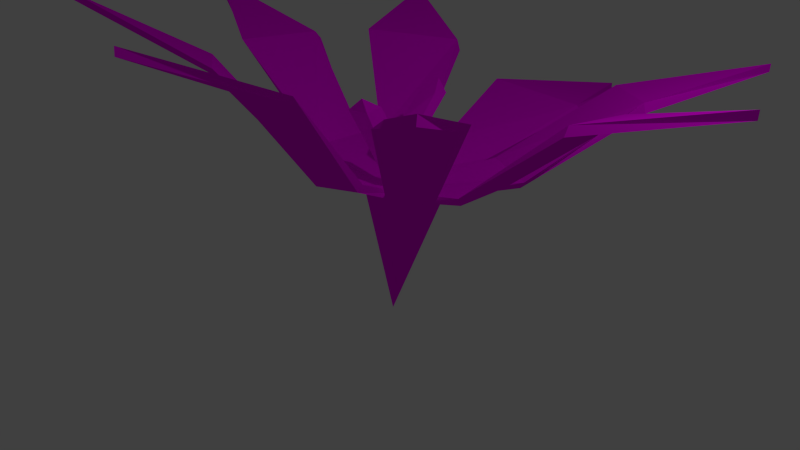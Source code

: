 # Source: Flower2.blend  (saved by Blender 2.75.0; exported with 4.5.12 LTS)
import bpy
from mathutils import Matrix  # noqa: F401  (used for matrix-valued properties, if any)

bpy.ops.wm.read_factory_settings(use_empty=True)
scene = bpy.context.scene
scene.name = 'Scene'

# ---- collections
col_collection_1 = bpy.data.collections.new('Collection 1'); scene.collection.children.link(col_collection_1)

# ---- images (referenced by path relative to the original .blend; pixels are not part of the script)
import os
ASSET_DIR = os.environ.get("B2B_ASSET_DIR", "")  # directory of the original .blend (textures are referenced by path, not embedded)
HERE = os.path.dirname(os.path.abspath(__file__))  # packed textures are extracted next to this script under _unpacked/

def load_image(name, relpath, width, height, colorspace="sRGB"):
    """Load a texture the original file referenced (path relative to the .blend, or extracted next to this script)."""
    p = next((c for c in (os.path.join(HERE, relpath), os.path.join(ASSET_DIR, relpath)) if relpath and os.path.exists(c)), "")
    if p:
        img = bpy.data.images.load(p, check_existing=True)
        img.name = name
    else:  # same state as the original file: an image datablock whose file is absent (Cycles renders it pink)
        img = bpy.data.images.new(name, width, height)
        img.source = "FILE"
        img.filepath = "//" + (relpath or name)
    img.colorspace_settings.name = colorspace
    return img
img_palette_32x32_png = load_image('palette_32x32.png', 'textures/palette_32x32.png', 1024, 1024, 'sRGB')

# ---- materials (node trees are filled in below, after node groups)
mat_material_002 = bpy.data.materials.new('Material.002')
mat_material_002.alpha_threshold = 0.0
mat_material_002.roughness = 0.5

# ---- material node trees
mat_material_002.use_nodes = True; mat_material_002.node_tree.nodes.clear()
_N = mat_material_002.node_tree.nodes; _L = mat_material_002.node_tree.links
n0 = _N.new('ShaderNodeOutputMaterial'); n0.name = 'Material Output'; n0.location = (300, 300)
n1 = _N.new('ShaderNodeBsdfDiffuse'); n1.name = 'Diffuse BSDF'; n1.location = (10, 300)
n2 = _N.new('ShaderNodeTexImage'); n2.name = 'Image Texture'; n2.location = (-180, 300)
n2.width = 140
n2.image = img_palette_32x32_png
_L.new(n1.outputs[0], n0.inputs[0])
_L.new(n2.outputs[0], n1.inputs[0])
n0.is_active_output = True

# ---- world
world_world = bpy.data.worlds.new('World'); scene.world = world_world
world_world.color = (0.05088, 0.05088, 0.05088)
world_world.use_sun_shadow = False
world_world.sun_shadow_jitter_overblur = 0.0
world_world.cycles.sampling_method = 'MANUAL'
world_world.cycles.sample_map_resolution = 256

# ---- cameras
cam_camera = bpy.data.cameras.new('Camera')
cam_camera.clip_end = 100.0
cam_camera.lens = 35.0
cam_camera.sensor_width = 32.0
cam_camera.sensor_height = 18.0
cam_camera.ortho_scale = 7.314
cam_camera.dof.focus_distance = 0.0

# ---- lights
light_lamp = bpy.data.lights.new('Lamp', 'POINT')
light_lamp.transmission_factor = 0.0
light_lamp.cutoff_distance = 30.0
light_lamp.energy = 100.0
light_lamp.shadow_buffer_clip_start = 1.001
light_lamp.shadow_soft_size = 0.1
light_lamp.shadow_maximum_resolution = 0.006
light_lamp.use_absolute_resolution = True
light_lamp.cycles.use_multiple_importance_sampling = False

# ---- meshes
me_flower_2 = bpy.data.meshes.new('flower_2')
me_flower_2.from_pydata([(-0.3112, -1.166, -0.7882), (-0.06096, -1.18, -0.861), (-0.1828, -0.8858, -1.285), (-0.4399, -0.893, -1.276), (-0.3741, -0.7772, -1.549), (-0.2063, -0.937, -1.524), (-0.4644, -0.9496, -1.526), (-0.08938, -1.231, -1.07), (-0.3423, -1.225, -1.009), (-0.2059, -1.963, -0.7708), (-0.1145, -1.959, -0.7834), (-0.1118, -1.948, -0.7146), (-0.2037, -1.953, -0.7039), (-0.008098, -1.825, 0.09148), (0.6663, -1.91, -0.5561), (-0.01209, -1.997, -1.214), (-0.6813, -1.91, -0.5561), (-0.007491, -3.645, -0.3279), (-0.326, -2.059, -0.885), (0.223, -2.035, -0.8985), (0.2122, -1.924, -0.9026), (-0.3153, -1.949, -0.8927), (0.2909, -1.816, -1.871), (-0.4662, -1.726, -1.712), (-0.4405, -1.832, -1.778), (0.2507, -1.905, -1.843), (0.5028, -1.408, -3.472), (-0.9208, -1.302, -3.376), (0.5556, -1.457, -3.471), (-0.7984, -1.449, -3.392), (-0.1008, -1.607, -5.257), (-0.09855, -1.726, -5.25), (-0.3444, -2.025, -0.3456), (-0.3666, -2.06, -0.8467), (-0.354, -1.95, -0.8569), (-0.3357, -1.918, -0.377), (-1.484, -1.729, -1.11), (-1.347, -1.637, -0.2671), (-1.367, -1.734, -0.2698), (-1.466, -1.825, -1.041), (-2.744, -0.5361, -1.366), (-2.758, -0.4258, -0.09873), (-2.741, -0.6535, -1.462), (-2.779, -0.5138, -0.1887), (-4.302, 0.08724, -0.8093), (-4.304, -0.01467, -0.796), (0.2529, -1.984, -0.3127), (-0.3011, -2.021, -0.3068), (-0.295, -1.914, -0.3402), (0.2375, -1.877, -0.3423), (-0.3576, -1.561, 0.6099), (0.3701, -1.467, 0.4631), (0.3389, -1.563, 0.5158), (-0.3187, -1.657, 0.6183), (-0.4546, -0.2289, 1.451), (0.4991, -0.1345, 1.461), (-0.5948, -0.3487, 1.467), (0.3721, -0.2232, 1.475), (-0.009737, 0.594, 3.043), (-0.009935, 0.4918, 3.054), (0.2664, -2.028, -0.861), (0.2938, -1.985, -0.3513), (0.2765, -1.878, -0.3785), (0.2532, -1.919, -0.8667), (1.376, -1.498, -0.08919), (1.232, -1.594, -1.045), (1.271, -1.689, -0.9993), (1.364, -1.609, -0.1454), (2.675, -0.3289, -0.2599), (2.632, -0.49, -1.328), (2.693, -0.4297, -0.1688), (2.655, -0.5471, -1.191), (4.287, 0.08476, -0.8282), (4.289, -0.01713, -0.8147), (-0.04925, -1.997, -0.2165), (-0.4566, -2.048, -0.568), (-0.4423, -1.939, -0.5913), (-0.05317, -1.89, -0.2525), (-1.447, -1.684, -0.04075), (-0.6159, -1.552, 0.3911), (-0.6698, -1.651, 0.4138), (-1.395, -1.778, -0.005826), (-2.332, -0.4023, 0.6489), (-1.343, -0.2677, 1.264), (-2.444, -0.5235, 0.5785), (-1.46, -0.3615, 1.219), (-3.052, 0.5121, 2.075), (-3.054, 0.4228, 2.081), (0.3835, -1.998, -0.5815), (0.01054, -1.994, -0.2159), (0.003489, -1.887, -0.2516), (0.3643, -1.89, -0.5987), (0.8086, -1.477, 0.504), (1.146, -1.452, -0.007309), (1.157, -1.549, 0.03947), (0.8194, -1.579, 0.4919), (1.646, -0.146, 1.255), (2.253, -0.1857, 0.6977), (1.549, -0.2479, 1.339), (2.182, -0.2536, 0.7956), (3.036, 0.4796, 2.173), (3.037, 0.3778, 2.187), (-0.0272, -2.051, -0.9836), (0.3815, -2.004, -0.6364), (0.3628, -1.895, -0.6507), (-0.02813, -1.941, -0.9855), (1.328, -1.693, -1.322), (0.5083, -1.711, -1.725), (0.5558, -1.81, -1.727), (1.252, -1.8, -1.352), (2.211, -0.7139, -2.392), (1.38, -0.8247, -3.052), (2.301, -0.8059, -2.292), (1.492, -0.8701, -2.969), (2.986, -0.3895, -3.892), (2.987, -0.4925, -3.88), (-0.4579, -2.05, -0.6222), (-0.08619, -2.055, -0.9825), (-0.08401, -1.944, -0.9849), (-0.4432, -1.941, -0.6425), (-0.6604, -1.713, -1.555), (-1.227, -1.677, -1.261), (-1.23, -1.776, -1.28), (-0.6996, -1.815, -1.538), (-1.465, -0.7428, -3.068), (-2.436, -0.5849, -2.136), (-1.45, -0.9146, -3.112), (-2.397, -0.6779, -2.203), (-3.053, -0.3091, -3.82), (-3.054, -0.4111, -3.807), (-0.3223, -1.289, -0.1926), (0.01405, -1.272, -0.1623), (-0.01373, -0.7993, 0.03218), (-0.2752, -0.7952, 0.09857), (-0.09437, -0.6268, 0.03729), (-0.004991, -0.7651, -0.1854), (-0.258, -0.7506, -0.1209), (-0.01327, -1.182, -0.4257), (-0.2665, -1.194, -0.4515), (-0.08209, -2.144, -0.5422), (0.01383, -2.128, -0.5446), (0.02052, -2.101, -0.4675), (-0.07418, -2.117, -0.4653)], [], [(0, 1, 2, 3), (4, 5, 6), (6, 5, 7, 8), (9, 10, 11, 12), (1, 7, 5, 2), (8, 0, 3, 6), (8, 7, 10, 9), (9, 12, 0, 8), (12, 11, 1, 0), (11, 10, 7, 1), (4, 2, 5), (3, 4, 6), (3, 2, 4), (13, 14, 15, 16), (13, 16, 17), (16, 15, 17), (15, 14, 17), (14, 13, 17), (18, 19, 20, 21), (21, 20, 22, 23), (24, 25, 19, 18), (19, 25, 22, 20), (24, 18, 21, 23), (23, 22, 26, 27), (22, 25, 28, 26), (25, 24, 29, 28), (24, 23, 27, 29), (27, 26, 30), (26, 28, 31, 30), (28, 29, 31), (29, 27, 30, 31), (32, 33, 34, 35), (35, 34, 36, 37), (38, 39, 33, 32), (33, 39, 36, 34), (38, 32, 35, 37), (37, 36, 40, 41), (36, 39, 42, 40), (39, 38, 43, 42), (38, 37, 41, 43), (41, 40, 44), (40, 42, 45, 44), (42, 43, 45), (43, 41, 44, 45), (46, 47, 48, 49), (49, 48, 50, 51), (52, 53, 47, 46), (47, 53, 50, 48), (52, 46, 49, 51), (51, 50, 54, 55), (50, 53, 56, 54), (53, 52, 57, 56), (52, 51, 55, 57), (55, 54, 58), (54, 56, 59, 58), (56, 57, 59), (57, 55, 58, 59), (60, 61, 62, 63), (63, 62, 64, 65), (66, 67, 61, 60), (61, 67, 64, 62), (66, 60, 63, 65), (65, 64, 68, 69), (64, 67, 70, 68), (67, 66, 71, 70), (66, 65, 69, 71), (69, 68, 72), (68, 70, 73, 72), (70, 71, 73), (71, 69, 72, 73), (74, 75, 76, 77), (77, 76, 78, 79), (80, 81, 75, 74), (75, 81, 78, 76), (80, 74, 77, 79), (79, 78, 82, 83), (78, 81, 84, 82), (81, 80, 85, 84), (80, 79, 83, 85), (83, 82, 86), (82, 84, 87, 86), (84, 85, 87), (85, 83, 86, 87), (88, 89, 90, 91), (91, 90, 92, 93), (94, 95, 89, 88), (89, 95, 92, 90), (94, 88, 91, 93), (93, 92, 96, 97), (92, 95, 98, 96), (95, 94, 99, 98), (94, 93, 97, 99), (97, 96, 100), (96, 98, 101, 100), (98, 99, 101), (99, 97, 100, 101), (102, 103, 104, 105), (105, 104, 106, 107), (108, 109, 103, 102), (103, 109, 106, 104), (108, 102, 105, 107), (107, 106, 110, 111), (106, 109, 112, 110), (109, 108, 113, 112), (108, 107, 111, 113), (111, 110, 114), (110, 112, 115, 114), (112, 113, 115), (113, 111, 114, 115), (116, 117, 118, 119), (119, 118, 120, 121), (122, 123, 117, 116), (117, 123, 120, 118), (122, 116, 119, 121), (121, 120, 124, 125), (120, 123, 126, 124), (123, 122, 127, 126), (122, 121, 125, 127), (125, 124, 128), (124, 126, 129, 128), (126, 127, 129), (127, 125, 128, 129), (130, 131, 132, 133), (134, 135, 136), (136, 135, 137, 138), (139, 140, 141, 142), (131, 137, 135, 132), (138, 130, 133, 136), (138, 137, 140, 139), (139, 142, 130, 138), (142, 141, 131, 130), (141, 140, 137, 131), (134, 132, 135), (133, 134, 136), (133, 132, 134)])
_uv = me_flower_2.uv_layers.new(name='UVMap')
_uv.uv.foreach_set('vector', [0.1643, 0.4512, 0.1779, 0.4512, 0.1779, 0.4576, 0.1643, 0.4576, 0.1711, 0.4806, 0.1779, 0.4738, 0.1779, 0.4874, 0.178, 0.4578, 0.1916, 0.4578, 0.1916, 0.4643, 0.178, 0.4643, 0.1783, 0.4738, 0.1831, 0.4738, 0.1831, 0.4786, 0.1783, 0.4786, 0.1783, 0.4512, 0.1919, 0.4512, 0.1919, 0.4576, 0.1783, 0.4576, 0.1919, 0.4672, 0.2055, 0.4672, 0.2055, 0.4736, 0.1919, 0.4736, 0.178, 0.4643, 0.1916, 0.4643, 0.1872, 0.4736, 0.1824, 0.4736, 0.1963, 0.4578, 0.2011, 0.4578, 0.2055, 0.4672, 0.1919, 0.4672, 0.1687, 0.4418, 0.1735, 0.4418, 0.1779, 0.4512, 0.1643, 0.4512, 0.1827, 0.4418, 0.1875, 0.4418, 0.1919, 0.4512, 0.1783, 0.4512, 0.1711, 0.4806, 0.1643, 0.4738, 0.1779, 0.4738, 0.1643, 0.4874, 0.1711, 0.4806, 0.1779, 0.4874, 0.1643, 0.4874, 0.1643, 0.4738, 0.1711, 0.4806, 0.7154, 0.7256, 0.7256, 0.7357, 0.7154, 0.7458, 0.7053, 0.7357, 0.736, 0.7357, 0.7258, 0.7357, 0.736, 0.7256, 0.7273, 0.7561, 0.7172, 0.746, 0.7273, 0.746, 0.7275, 0.746, 0.7275, 0.7358, 0.7377, 0.746, 0.7069, 0.746, 0.717, 0.7561, 0.7069, 0.7561, 0.7679, 0.1459, 0.7761, 0.1459, 0.7761, 0.1541, 0.7679, 0.1541, 0.7707, 0.127, 0.779, 0.127, 0.779, 0.1353, 0.7707, 0.1353, 0.7723, 0.1368, 0.7806, 0.1368, 0.7806, 0.1451, 0.7723, 0.1451, 0.7632, 0.1457, 0.7632, 0.1375, 0.7714, 0.1375, 0.7714, 0.1457, 0.7622, 0.1353, 0.7622, 0.127, 0.7705, 0.127, 0.7705, 0.1353, 0.6751, 0.4565, 0.6837, 0.4565, 0.6837, 0.4669, 0.6751, 0.4669, 0.6925, 0.4725, 0.684, 0.4725, 0.684, 0.4621, 0.6925, 0.4621, 0.666, 0.4725, 0.6575, 0.4725, 0.6575, 0.4621, 0.666, 0.4621, 0.6663, 0.4565, 0.6748, 0.4565, 0.6748, 0.4669, 0.6663, 0.4669, 0.6751, 0.4669, 0.6837, 0.4669, 0.6794, 0.481, 0.6925, 0.4621, 0.684, 0.4621, 0.684, 0.4479, 0.6925, 0.4479, 0.666, 0.4621, 0.6575, 0.4621, 0.6617, 0.4479, 0.6663, 0.4669, 0.6748, 0.4669, 0.6748, 0.481, 0.6663, 0.481, 0.7679, 0.1459, 0.7761, 0.1459, 0.7761, 0.1541, 0.7679, 0.1541, 0.7707, 0.127, 0.779, 0.127, 0.779, 0.1353, 0.7707, 0.1353, 0.7723, 0.1368, 0.7806, 0.1368, 0.7806, 0.1451, 0.7723, 0.1451, 0.7632, 0.1457, 0.7632, 0.1375, 0.7714, 0.1375, 0.7714, 0.1457, 0.7622, 0.1353, 0.7622, 0.127, 0.7705, 0.127, 0.7705, 0.1353, 0.6751, 0.4565, 0.6837, 0.4565, 0.6837, 0.4669, 0.6751, 0.4669, 0.6925, 0.4725, 0.684, 0.4725, 0.684, 0.4621, 0.6925, 0.4621, 0.666, 0.4725, 0.6575, 0.4725, 0.6575, 0.4621, 0.666, 0.4621, 0.6663, 0.4565, 0.6748, 0.4565, 0.6748, 0.4669, 0.6663, 0.4669, 0.6751, 0.4669, 0.6837, 0.4669, 0.6794, 0.481, 0.6925, 0.4621, 0.684, 0.4621, 0.684, 0.4479, 0.6925, 0.4479, 0.666, 0.4621, 0.6575, 0.4621, 0.6617, 0.4479, 0.6663, 0.4669, 0.6748, 0.4669, 0.6748, 0.481, 0.6663, 0.481, 0.7679, 0.1459, 0.7761, 0.1459, 0.7761, 0.1541, 0.7679, 0.1541, 0.7707, 0.127, 0.779, 0.127, 0.779, 0.1353, 0.7707, 0.1353, 0.7723, 0.1368, 0.7806, 0.1368, 0.7806, 0.1451, 0.7723, 0.1451, 0.7632, 0.1457, 0.7632, 0.1375, 0.7714, 0.1375, 0.7714, 0.1457, 0.7622, 0.1353, 0.7622, 0.127, 0.7705, 0.127, 0.7705, 0.1353, 0.6751, 0.4565, 0.6837, 0.4565, 0.6837, 0.4669, 0.6751, 0.4669, 0.6925, 0.4725, 0.684, 0.4725, 0.684, 0.4621, 0.6925, 0.4621, 0.666, 0.4725, 0.6575, 0.4725, 0.6575, 0.4621, 0.666, 0.4621, 0.6663, 0.4565, 0.6748, 0.4565, 0.6748, 0.4669, 0.6663, 0.4669, 0.6751, 0.4669, 0.6837, 0.4669, 0.6794, 0.481, 0.6925, 0.4621, 0.684, 0.4621, 0.684, 0.4479, 0.6925, 0.4479, 0.666, 0.4621, 0.6575, 0.4621, 0.6617, 0.4479, 0.6663, 0.4669, 0.6748, 0.4669, 0.6748, 0.481, 0.6663, 0.481, 0.7679, 0.1459, 0.7761, 0.1459, 0.7761, 0.1541, 0.7679, 0.1541, 0.7707, 0.127, 0.779, 0.127, 0.779, 0.1353, 0.7707, 0.1353, 0.7723, 0.1368, 0.7806, 0.1368, 0.7806, 0.1451, 0.7723, 0.1451, 0.7632, 0.1457, 0.7632, 0.1375, 0.7714, 0.1375, 0.7714, 0.1457, 0.7622, 0.1353, 0.7622, 0.127, 0.7705, 0.127, 0.7705, 0.1353, 0.6751, 0.4565, 0.6837, 0.4565, 0.6837, 0.4669, 0.6751, 0.4669, 0.6925, 0.4725, 0.684, 0.4725, 0.684, 0.4621, 0.6925, 0.4621, 0.666, 0.4725, 0.6575, 0.4725, 0.6575, 0.4621, 0.666, 0.4621, 0.6663, 0.4565, 0.6748, 0.4565, 0.6748, 0.4669, 0.6663, 0.4669, 0.6751, 0.4669, 0.6837, 0.4669, 0.6794, 0.481, 0.6925, 0.4621, 0.684, 0.4621, 0.684, 0.4479, 0.6925, 0.4479, 0.666, 0.4621, 0.6575, 0.4621, 0.6617, 0.4479, 0.6663, 0.4669, 0.6748, 0.4669, 0.6748, 0.481, 0.6663, 0.481, 0.7061, 0.1912, 0.7143, 0.1912, 0.7143, 0.1994, 0.7061, 0.1994, 0.7089, 0.1724, 0.7172, 0.1724, 0.7172, 0.1806, 0.7089, 0.1806, 0.7105, 0.1822, 0.7187, 0.1822, 0.7187, 0.1904, 0.7105, 0.1904, 0.7014, 0.191, 0.7014, 0.1828, 0.7096, 0.1828, 0.7096, 0.191, 0.7004, 0.1806, 0.7004, 0.1724, 0.7087, 0.1724, 0.7087, 0.1806, 0.671, 0.4421, 0.6795, 0.4421, 0.6795, 0.4525, 0.671, 0.4525, 0.6884, 0.4581, 0.6798, 0.4581, 0.6798, 0.4477, 0.6884, 0.4477, 0.6619, 0.4581, 0.6534, 0.4581, 0.6534, 0.4477, 0.6619, 0.4477, 0.6622, 0.4421, 0.6707, 0.4421, 0.6707, 0.4525, 0.6622, 0.4525, 0.671, 0.4525, 0.6795, 0.4525, 0.6753, 0.4666, 0.6884, 0.4477, 0.6798, 0.4477, 0.6798, 0.4335, 0.6884, 0.4335, 0.6619, 0.4477, 0.6534, 0.4477, 0.6576, 0.4335, 0.6622, 0.4525, 0.6707, 0.4525, 0.6707, 0.4666, 0.6622, 0.4666, 0.7679, 0.1459, 0.7761, 0.1459, 0.7761, 0.1541, 0.7679, 0.1541, 0.7707, 0.127, 0.779, 0.127, 0.779, 0.1353, 0.7707, 0.1353, 0.7723, 0.1368, 0.7806, 0.1368, 0.7806, 0.1451, 0.7723, 0.1451, 0.7632, 0.1457, 0.7632, 0.1375, 0.7714, 0.1375, 0.7714, 0.1457, 0.7622, 0.1353, 0.7622, 0.127, 0.7705, 0.127, 0.7705, 0.1353, 0.6751, 0.4565, 0.6837, 0.4565, 0.6837, 0.4669, 0.6751, 0.4669, 0.6925, 0.4725, 0.684, 0.4725, 0.684, 0.4621, 0.6925, 0.4621, 0.666, 0.4725, 0.6575, 0.4725, 0.6575, 0.4621, 0.666, 0.4621, 0.6663, 0.4565, 0.6748, 0.4565, 0.6748, 0.4669, 0.6663, 0.4669, 0.6751, 0.4669, 0.6837, 0.4669, 0.6794, 0.481, 0.6925, 0.4621, 0.684, 0.4621, 0.684, 0.4479, 0.6925, 0.4479, 0.666, 0.4621, 0.6575, 0.4621, 0.6617, 0.4479, 0.6663, 0.4669, 0.6748, 0.4669, 0.6748, 0.481, 0.6663, 0.481, 0.7679, 0.1459, 0.7761, 0.1459, 0.7761, 0.1541, 0.7679, 0.1541, 0.7707, 0.127, 0.779, 0.127, 0.779, 0.1353, 0.7707, 0.1353, 0.7723, 0.1368, 0.7806, 0.1368, 0.7806, 0.1451, 0.7723, 0.1451, 0.7632, 0.1457, 0.7632, 0.1375, 0.7714, 0.1375, 0.7714, 0.1457, 0.7622, 0.1353, 0.7622, 0.127, 0.7705, 0.127, 0.7705, 0.1353, 0.6751, 0.4565, 0.6837, 0.4565, 0.6837, 0.4669, 0.6751, 0.4669, 0.6925, 0.4725, 0.684, 0.4725, 0.684, 0.4621, 0.6925, 0.4621, 0.666, 0.4725, 0.6575, 0.4725, 0.6575, 0.4621, 0.666, 0.4621, 0.6663, 0.4565, 0.6748, 0.4565, 0.6748, 0.4669, 0.6663, 0.4669, 0.6751, 0.4669, 0.6837, 0.4669, 0.6794, 0.481, 0.6925, 0.4621, 0.684, 0.4621, 0.684, 0.4479, 0.6925, 0.4479, 0.666, 0.4621, 0.6575, 0.4621, 0.6617, 0.4479, 0.6663, 0.4669, 0.6748, 0.4669, 0.6748, 0.481, 0.6663, 0.481, 0.7679, 0.1459, 0.7761, 0.1459, 0.7761, 0.1541, 0.7679, 0.1541, 0.7707, 0.127, 0.779, 0.127, 0.779, 0.1353, 0.7707, 0.1353, 0.7723, 0.1368, 0.7806, 0.1368, 0.7806, 0.1451, 0.7723, 0.1451, 0.7632, 0.1457, 0.7632, 0.1375, 0.7714, 0.1375, 0.7714, 0.1457, 0.7622, 0.1353, 0.7622, 0.127, 0.7705, 0.127, 0.7705, 0.1353, 0.6751, 0.4565, 0.6837, 0.4565, 0.6837, 0.4669, 0.6751, 0.4669, 0.6925, 0.4725, 0.684, 0.4725, 0.684, 0.4621, 0.6925, 0.4621, 0.666, 0.4725, 0.6575, 0.4725, 0.6575, 0.4621, 0.666, 0.4621, 0.6663, 0.4565, 0.6748, 0.4565, 0.6748, 0.4669, 0.6663, 0.4669, 0.6751, 0.4669, 0.6837, 0.4669, 0.6794, 0.481, 0.6925, 0.4621, 0.684, 0.4621, 0.684, 0.4479, 0.6925, 0.4479, 0.666, 0.4621, 0.6575, 0.4621, 0.6617, 0.4479, 0.6663, 0.4669, 0.6748, 0.4669, 0.6748, 0.481, 0.6663, 0.481, 0.1643, 0.4512, 0.1779, 0.4512, 0.1779, 0.4576, 0.1643, 0.4576, 0.1711, 0.4806, 0.1779, 0.4738, 0.1779, 0.4874, 0.178, 0.4578, 0.1916, 0.4578, 0.1916, 0.4643, 0.178, 0.4643, 0.1783, 0.4738, 0.1831, 0.4738, 0.1831, 0.4786, 0.1783, 0.4786, 0.1783, 0.4512, 0.1919, 0.4512, 0.1919, 0.4576, 0.1783, 0.4576, 0.1919, 0.4672, 0.2055, 0.4672, 0.2055, 0.4736, 0.1919, 0.4736, 0.178, 0.4643, 0.1916, 0.4643, 0.1872, 0.4736, 0.1824, 0.4736, 0.1963, 0.4578, 0.2011, 0.4578, 0.2055, 0.4672, 0.1919, 0.4672, 0.1687, 0.4418, 0.1735, 0.4418, 0.1779, 0.4512, 0.1643, 0.4512, 0.1827, 0.4418, 0.1875, 0.4418, 0.1919, 0.4512, 0.1783, 0.4512, 0.1711, 0.4806, 0.1643, 0.4738, 0.1779, 0.4738, 0.1643, 0.4874, 0.1711, 0.4806, 0.1779, 0.4874, 0.1643, 0.4874, 0.1643, 0.4738, 0.1711, 0.4806])
me_flower_2.materials.append(mat_material_002)
me_flower_2.use_remesh_preserve_volume = False
me_flower_2.use_remesh_preserve_attributes = False
me_flower_2.use_mirror_vertex_groups = False
me_flower_2.update()

# ---- objects
ob_flower_2 = bpy.data.objects.new('flower_2', me_flower_2)
ob_lamp = bpy.data.objects.new('Lamp', light_lamp)
ob_camera = bpy.data.objects.new('Camera', cam_camera)

# ---- transforms, parenting, visibility, modifiers, constraints
ob_flower_2.location = (0.0, 0.0, 2.7)
ob_flower_2.rotation_euler = (1.571, -0.0, 0.0)
ob_flower_2.lineart.crease_threshold = 0.0
ob_lamp.location = (4.076, 1.005, 5.904)
ob_lamp.rotation_euler = (0.6503, 0.05522, 1.866)
ob_lamp.lock_rotations_4d = False
ob_lamp.empty_display_type = 'ARROWS'
ob_lamp.color = (0.0, 0.0, 0.0, 0.0)
ob_lamp.lineart.crease_threshold = 0.0
ob_camera.location = (7.481, -6.508, 5.344)
ob_camera.rotation_euler = (1.109, 0.01082, 0.8149)
ob_camera.lock_rotations_4d = False
ob_camera.empty_display_type = 'ARROWS'
ob_camera.color = (0.0, 0.0, 0.0, 0.0)
ob_camera.display_type = 'WIRE'
ob_camera.lineart.crease_threshold = 0.0

# ---- collection membership
col_collection_1.objects.link(ob_flower_2)
col_collection_1.objects.link(ob_lamp)
col_collection_1.objects.link(ob_camera)

# ---- scene / render settings (as saved in the file)
scene.camera = ob_camera
scene.frame_start = 1; scene.frame_end = 250; scene.frame_set(1)
scene.render.engine = 'CYCLES'
scene.render.resolution_percentage = 50
scene.render.dither_intensity = 0.0
scene.cycles.use_denoising = False
scene.cycles.samples = 10
scene.cycles.sampling_pattern = 'TABULATED_SOBOL'
scene.cycles.light_sampling_threshold = 0.0
scene.cycles.use_adaptive_sampling = False
scene.cycles.use_light_tree = False
scene.cycles.blur_glossy = 0.0
scene.cycles.pixel_filter_type = 'GAUSSIAN'
scene.cycles.sample_clamp_indirect = 0.0
scene.view_settings.view_transform = 'Standard'
bpy.context.view_layer.update()
